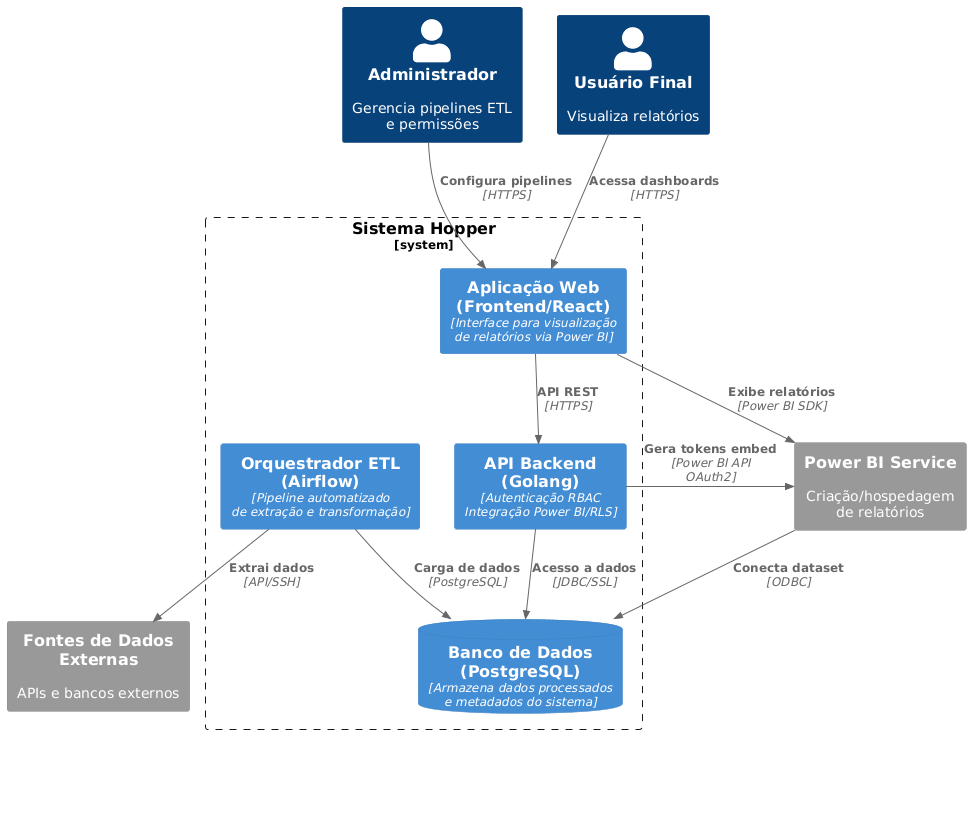

The diagram above was rendered by PlantUML. Its source (embedded in the PNG):
@startuml
!include https://raw.githubusercontent.com/plantuml-stdlib/C4-PlantUML/master/C4_Container.puml

scale max 1500 width
LAYOUT_TOP_DOWN()
HIDE_STEREOTYPE()

Person(admin, "Administrador", "Gerencia pipelines ETL\ne permissões")
Person(user, "Usuário Final", "Visualiza relatórios")

System_Boundary(hopper, "Sistema Hopper") {
    Container(web_frontend, "Aplicação Web\n(Frontend/React)", "Interface para visualização\nde relatórios via Power BI")
    Container(web_backend, "API Backend\n(Golang)", "Autenticação RBAC\nIntegração Power BI/RLS")
    Container(airflow, "Orquestrador ETL\n(Airflow)", "Pipeline automatizado\nde extração e transformação")
    ContainerDb(postgres, "Banco de Dados\n(PostgreSQL)", "Armazena dados processados\ne metadados do sistema")
}

System_Ext(external_data, "Fontes de Dados Externas", "APIs e bancos externos")
System_Ext(powerbi, "Power BI Service", "Criação/hospedagem\nde relatórios")

' Relacionamentos
Rel(admin, web_frontend, "Configura pipelines", "HTTPS")
Rel(user, web_frontend, "Acessa dashboards", "HTTPS")

Rel(web_frontend, web_backend, "API REST", "HTTPS")
Rel(web_backend, postgres, "Acesso a dados", "JDBC/SSL")
Rel(web_backend, powerbi, "Gera tokens embed", "Power BI API\nOAuth2")

Rel(airflow, external_data, "Extrai dados", "API/SSH")
Rel(airflow, postgres, "Carga de dados", "PostgreSQL")

Rel(powerbi, postgres, "Conecta dataset", "ODBC")
Rel(web_frontend, powerbi, "Exibe relatórios", "Power BI SDK")

' Notas de segurança
legend right
  <b>Segurança:</b>
  * RLS (Power BI)
  * Criptografia em trânsito/repouso
  * Autenticação OAuth2
end legend
@enduml